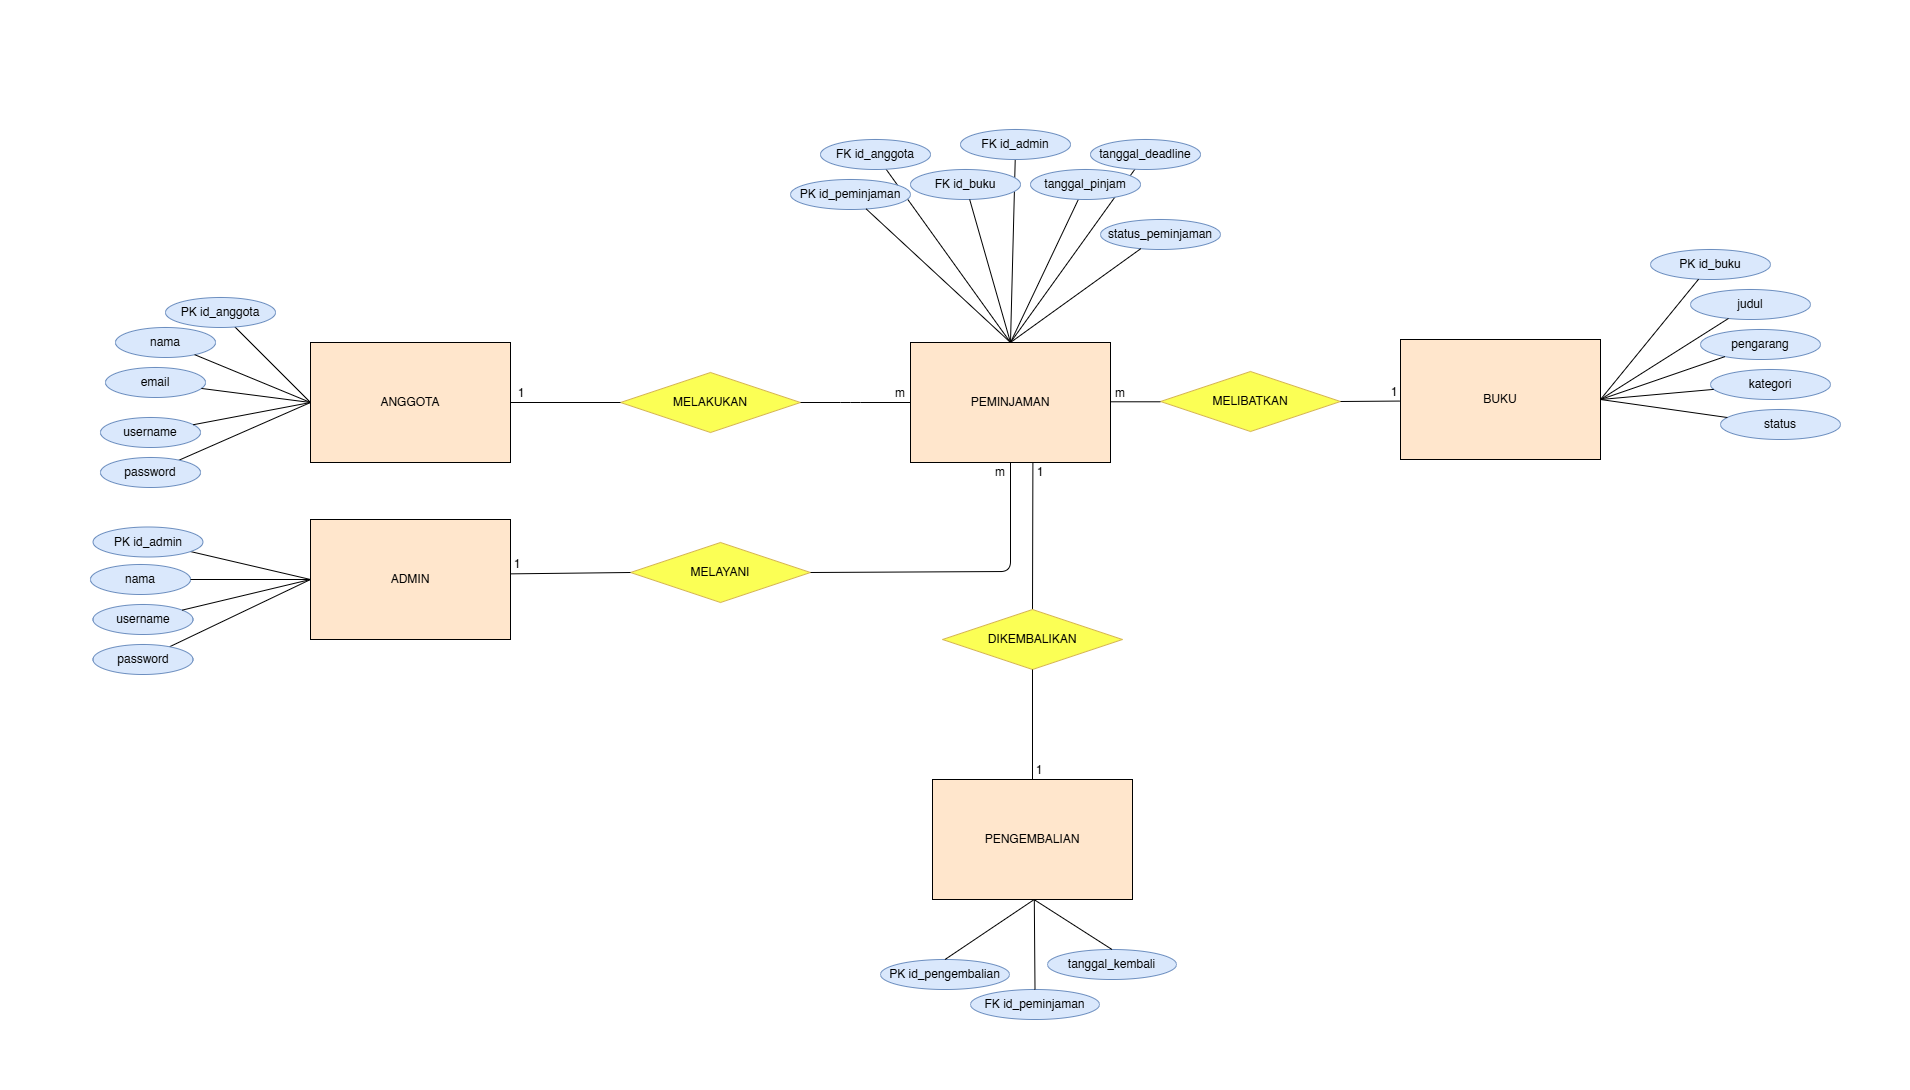

The diagram above was exported from draw.io. Its source (the exported page's mxGraphModel, read from the mxfile embedded in the PNG):
<mxGraphModel dx="2034" dy="933" grid="1" gridSize="10" guides="1" tooltips="1" connect="1" arrows="1" fold="1" page="1" pageScale="1" pageWidth="850" pageHeight="1100" math="0" shadow="0">
  <root>
    <mxCell id="0" />
    <mxCell id="1" parent="0" />
    <mxCell id="108" value="" style="rounded=0;whiteSpace=wrap;html=1;strokeColor=none;" vertex="1" parent="1">
      <mxGeometry x="-130" width="1910" height="1090" as="geometry" />
    </mxCell>
    <mxCell id="53" value="" style="endArrow=none;html=1;exitX=0.5;exitY=0;exitDx=0;exitDy=0;" edge="1" target="52" parent="1" source="5">
      <mxGeometry width="50" height="50" relative="1" as="geometry">
        <mxPoint x="980" y="433" as="sourcePoint" />
        <mxPoint x="1265" y="418" as="targetPoint" />
        <Array as="points" />
      </mxGeometry>
    </mxCell>
    <mxCell id="49" value="" style="endArrow=none;html=1;exitX=0.5;exitY=0;exitDx=0;exitDy=0;" edge="1" target="48" parent="1" source="5">
      <mxGeometry width="50" height="50" relative="1" as="geometry">
        <mxPoint x="980" y="403" as="sourcePoint" />
        <mxPoint x="1255" y="348" as="targetPoint" />
        <Array as="points" />
      </mxGeometry>
    </mxCell>
    <mxCell id="44" value="" style="endArrow=none;html=1;exitX=0.5;exitY=0;exitDx=0;exitDy=0;" edge="1" target="41" parent="1" source="5">
      <mxGeometry width="50" height="50" relative="1" as="geometry">
        <mxPoint x="1225" y="388" as="sourcePoint" />
        <mxPoint x="1235" y="298" as="targetPoint" />
        <Array as="points" />
      </mxGeometry>
    </mxCell>
    <mxCell id="51" value="" style="endArrow=none;html=1;exitX=0.5;exitY=0;exitDx=0;exitDy=0;" edge="1" target="50" parent="1" source="5">
      <mxGeometry width="50" height="50" relative="1" as="geometry">
        <mxPoint x="980" y="403" as="sourcePoint" />
        <mxPoint x="1265" y="388" as="targetPoint" />
        <Array as="points" />
      </mxGeometry>
    </mxCell>
    <mxCell id="50" value="tanggal_pinjam" style="ellipse;whiteSpace=wrap;html=1;fillColor=#dae8fc;strokeColor=#6c8ebf;" vertex="1" parent="1">
      <mxGeometry x="900" y="170" width="110" height="30" as="geometry" />
    </mxCell>
    <mxCell id="2" value="ANGGOTA" style="rounded=0;whiteSpace=wrap;html=1;fillColor=#ffe6cc;strokeColor=default;" vertex="1" parent="1">
      <mxGeometry x="180" y="343" width="200" height="120" as="geometry" />
    </mxCell>
    <mxCell id="3" value="ADMIN" style="rounded=0;whiteSpace=wrap;html=1;fillColor=#FFE6CC;strokeColor=default;" vertex="1" parent="1">
      <mxGeometry x="180" y="520" width="200" height="120" as="geometry" />
    </mxCell>
    <mxCell id="4" value="BUKU" style="rounded=0;whiteSpace=wrap;html=1;fillColor=#FFE6CC;strokeColor=default;" vertex="1" parent="1">
      <mxGeometry x="1270" y="340" width="200" height="120" as="geometry" />
    </mxCell>
    <mxCell id="5" value="PEMINJAMAN" style="rounded=0;whiteSpace=wrap;html=1;fillColor=#ffe6cc;strokeColor=default;" vertex="1" parent="1">
      <mxGeometry x="780" y="343" width="200" height="120" as="geometry" />
    </mxCell>
    <mxCell id="6" value="PENGEMBALIAN" style="rounded=0;whiteSpace=wrap;html=1;fillColor=#FFE6CC;strokeColor=default;" vertex="1" parent="1">
      <mxGeometry x="802" y="780" width="200" height="120" as="geometry" />
    </mxCell>
    <mxCell id="8" value="" style="endArrow=none;html=1;exitX=0;exitY=0.5;exitDx=0;exitDy=0;" edge="1" parent="1" source="2" target="9">
      <mxGeometry width="50" height="50" relative="1" as="geometry">
        <mxPoint x="300" y="263" as="sourcePoint" />
        <mxPoint x="190" y="313" as="targetPoint" />
        <Array as="points" />
      </mxGeometry>
    </mxCell>
    <mxCell id="9" value="PK id_anggota" style="ellipse;whiteSpace=wrap;html=1;fillColor=#dae8fc;strokeColor=#6c8ebf;" vertex="1" parent="1">
      <mxGeometry x="35" y="298" width="110" height="30" as="geometry" />
    </mxCell>
    <mxCell id="10" value="nama" style="ellipse;whiteSpace=wrap;html=1;fillColor=#dae8fc;strokeColor=#6c8ebf;" vertex="1" parent="1">
      <mxGeometry x="-15" y="328" width="100" height="30" as="geometry" />
    </mxCell>
    <mxCell id="11" value="" style="endArrow=none;html=1;exitX=0;exitY=0.5;exitDx=0;exitDy=0;" edge="1" target="10" parent="1" source="2">
      <mxGeometry width="50" height="50" relative="1" as="geometry">
        <mxPoint x="250" y="493" as="sourcePoint" />
        <mxPoint x="150" y="403" as="targetPoint" />
        <Array as="points" />
      </mxGeometry>
    </mxCell>
    <mxCell id="12" value="email" style="ellipse;whiteSpace=wrap;html=1;fillColor=#dae8fc;strokeColor=#6c8ebf;" vertex="1" parent="1">
      <mxGeometry x="-25" y="368" width="100" height="30" as="geometry" />
    </mxCell>
    <mxCell id="13" value="" style="endArrow=none;html=1;exitX=0;exitY=0.5;exitDx=0;exitDy=0;" edge="1" target="12" parent="1" source="2">
      <mxGeometry width="50" height="50" relative="1" as="geometry">
        <mxPoint x="280" y="463" as="sourcePoint" />
        <mxPoint x="140" y="463" as="targetPoint" />
        <Array as="points" />
      </mxGeometry>
    </mxCell>
    <mxCell id="14" value="username" style="ellipse;whiteSpace=wrap;html=1;fillColor=#dae8fc;strokeColor=#6c8ebf;" vertex="1" parent="1">
      <mxGeometry x="-30" y="418" width="100" height="30" as="geometry" />
    </mxCell>
    <mxCell id="15" value="" style="endArrow=none;html=1;exitX=0;exitY=0.5;exitDx=0;exitDy=0;" edge="1" target="14" parent="1" source="2">
      <mxGeometry width="50" height="50" relative="1" as="geometry">
        <mxPoint x="285" y="453" as="sourcePoint" />
        <mxPoint x="135" y="513" as="targetPoint" />
        <Array as="points" />
      </mxGeometry>
    </mxCell>
    <mxCell id="16" value="" style="endArrow=none;html=1;exitX=0;exitY=0.5;exitDx=0;exitDy=0;" edge="1" target="17" parent="1" source="2">
      <mxGeometry width="50" height="50" relative="1" as="geometry">
        <mxPoint x="290" y="443" as="sourcePoint" />
        <mxPoint x="135" y="553" as="targetPoint" />
        <Array as="points" />
      </mxGeometry>
    </mxCell>
    <mxCell id="17" value="password" style="ellipse;whiteSpace=wrap;html=1;fillColor=#dae8fc;strokeColor=#6c8ebf;" vertex="1" parent="1">
      <mxGeometry x="-30" y="458" width="100" height="30" as="geometry" />
    </mxCell>
    <mxCell id="18" value="MELAKUKAN" style="rhombus;whiteSpace=wrap;html=1;fillColor=#FBFF55;strokeColor=#d6b656;" vertex="1" parent="1">
      <mxGeometry x="490" y="373" width="180" height="60" as="geometry" />
    </mxCell>
    <mxCell id="19" value="" style="endArrow=none;html=1;exitX=1;exitY=0.5;exitDx=0;exitDy=0;" edge="1" parent="1" source="2" target="18">
      <mxGeometry width="50" height="50" relative="1" as="geometry">
        <mxPoint x="450" y="513" as="sourcePoint" />
        <mxPoint x="500" y="463" as="targetPoint" />
      </mxGeometry>
    </mxCell>
    <mxCell id="20" value="" style="endArrow=none;html=1;entryX=0;entryY=0.5;entryDx=0;entryDy=0;" edge="1" parent="1" target="5">
      <mxGeometry width="50" height="50" relative="1" as="geometry">
        <mxPoint x="670" y="403" as="sourcePoint" />
        <mxPoint x="780" y="402.5" as="targetPoint" />
        <Array as="points">
          <mxPoint x="720" y="403" />
        </Array>
      </mxGeometry>
    </mxCell>
    <mxCell id="41" value="FK id_anggota" style="ellipse;whiteSpace=wrap;html=1;fillColor=#dae8fc;strokeColor=#6c8ebf;" vertex="1" parent="1">
      <mxGeometry x="690" y="140" width="110" height="30" as="geometry" />
    </mxCell>
    <mxCell id="42" value="PK id_peminjaman" style="ellipse;whiteSpace=wrap;html=1;fillColor=#dae8fc;strokeColor=#6c8ebf;" vertex="1" parent="1">
      <mxGeometry x="660" y="180" width="120" height="30" as="geometry" />
    </mxCell>
    <mxCell id="43" value="" style="endArrow=none;html=1;exitX=0.5;exitY=0;exitDx=0;exitDy=0;" edge="1" target="42" parent="1" source="5">
      <mxGeometry width="50" height="50" relative="1" as="geometry">
        <mxPoint x="980" y="403" as="sourcePoint" />
        <mxPoint x="1195" y="388" as="targetPoint" />
        <Array as="points" />
      </mxGeometry>
    </mxCell>
    <mxCell id="46" value="FK id_buku" style="ellipse;whiteSpace=wrap;html=1;fillColor=#dae8fc;strokeColor=#6c8ebf;" vertex="1" parent="1">
      <mxGeometry x="780" y="170" width="110" height="30" as="geometry" />
    </mxCell>
    <mxCell id="47" value="" style="endArrow=none;html=1;exitX=0.5;exitY=0;exitDx=0;exitDy=0;" edge="1" target="46" parent="1" source="5">
      <mxGeometry width="50" height="50" relative="1" as="geometry">
        <mxPoint x="980" y="403" as="sourcePoint" />
        <mxPoint x="1245" y="308" as="targetPoint" />
        <Array as="points" />
      </mxGeometry>
    </mxCell>
    <mxCell id="48" value="FK id_admin" style="ellipse;whiteSpace=wrap;html=1;fillColor=#dae8fc;strokeColor=#6c8ebf;" vertex="1" parent="1">
      <mxGeometry x="830" y="130" width="110" height="30" as="geometry" />
    </mxCell>
    <mxCell id="52" value="tanggal_deadline" style="ellipse;whiteSpace=wrap;html=1;fillColor=#dae8fc;strokeColor=#6c8ebf;" vertex="1" parent="1">
      <mxGeometry x="960" y="140" width="110" height="30" as="geometry" />
    </mxCell>
    <mxCell id="54" value="status_peminjaman" style="ellipse;whiteSpace=wrap;html=1;fillColor=#dae8fc;strokeColor=#6c8ebf;" vertex="1" parent="1">
      <mxGeometry x="970" y="220" width="120" height="30" as="geometry" />
    </mxCell>
    <mxCell id="55" value="" style="endArrow=none;html=1;exitX=0.5;exitY=0;exitDx=0;exitDy=0;" edge="1" target="54" parent="1" source="5">
      <mxGeometry width="50" height="50" relative="1" as="geometry">
        <mxPoint x="980" y="433" as="sourcePoint" />
        <mxPoint x="1265" y="448" as="targetPoint" />
        <Array as="points" />
      </mxGeometry>
    </mxCell>
    <mxCell id="56" value="1" style="text;html=1;align=center;verticalAlign=middle;whiteSpace=wrap;rounded=0;" vertex="1" parent="1">
      <mxGeometry x="361" y="379" width="60" height="30" as="geometry" />
    </mxCell>
    <mxCell id="57" value="m" style="text;html=1;align=center;verticalAlign=middle;whiteSpace=wrap;rounded=0;" vertex="1" parent="1">
      <mxGeometry x="740" y="379" width="60" height="30" as="geometry" />
    </mxCell>
    <mxCell id="61" value="MELAYANI" style="rhombus;whiteSpace=wrap;html=1;fillColor=#FBFF55;strokeColor=#d6b656;" vertex="1" parent="1">
      <mxGeometry x="500" y="543" width="180" height="60" as="geometry" />
    </mxCell>
    <mxCell id="63" value="" style="endArrow=none;html=1;entryX=1;entryY=0.5;entryDx=0;entryDy=0;exitX=0.5;exitY=1;exitDx=0;exitDy=0;" edge="1" parent="1" source="5" target="61">
      <mxGeometry width="50" height="50" relative="1" as="geometry">
        <mxPoint x="980" y="402.71" as="sourcePoint" />
        <mxPoint x="1090" y="402.71" as="targetPoint" />
        <Array as="points">
          <mxPoint x="880" y="572" />
        </Array>
      </mxGeometry>
    </mxCell>
    <mxCell id="65" value="" style="endArrow=none;html=1;exitX=0.999;exitY=0.453;exitDx=0;exitDy=0;entryX=0;entryY=0.5;entryDx=0;entryDy=0;exitPerimeter=0;" edge="1" parent="1" source="3" target="61">
      <mxGeometry width="50" height="50" relative="1" as="geometry">
        <mxPoint x="390" y="572.5699999999999" as="sourcePoint" />
        <mxPoint x="500" y="572.5699999999999" as="targetPoint" />
      </mxGeometry>
    </mxCell>
    <mxCell id="66" value="1" style="text;html=1;align=center;verticalAlign=middle;whiteSpace=wrap;rounded=0;" vertex="1" parent="1">
      <mxGeometry x="357" y="550" width="60" height="30" as="geometry" />
    </mxCell>
    <mxCell id="68" value="m" style="text;html=1;align=center;verticalAlign=middle;whiteSpace=wrap;rounded=0;" vertex="1" parent="1">
      <mxGeometry x="840" y="458" width="60" height="30" as="geometry" />
    </mxCell>
    <mxCell id="69" value="" style="endArrow=none;html=1;exitX=0;exitY=0.5;exitDx=0;exitDy=0;" edge="1" parent="1" target="70" source="3">
      <mxGeometry width="50" height="50" relative="1" as="geometry">
        <mxPoint x="107.5" y="632.5" as="sourcePoint" />
        <mxPoint x="117.5" y="542.5" as="targetPoint" />
        <Array as="points" />
      </mxGeometry>
    </mxCell>
    <mxCell id="70" value="PK id_admin" style="ellipse;whiteSpace=wrap;html=1;fillColor=#dae8fc;strokeColor=#6c8ebf;" vertex="1" parent="1">
      <mxGeometry x="-37.5" y="527.5" width="110" height="30" as="geometry" />
    </mxCell>
    <mxCell id="72" value="nama" style="ellipse;whiteSpace=wrap;html=1;fillColor=#dae8fc;strokeColor=#6c8ebf;" vertex="1" parent="1">
      <mxGeometry x="-40" y="565" width="100" height="30" as="geometry" />
    </mxCell>
    <mxCell id="73" value="" style="endArrow=none;html=1;exitX=0;exitY=0.5;exitDx=0;exitDy=0;" edge="1" parent="1" target="72" source="3">
      <mxGeometry width="50" height="50" relative="1" as="geometry">
        <mxPoint x="155" y="640" as="sourcePoint" />
        <mxPoint x="125" y="640" as="targetPoint" />
        <Array as="points" />
      </mxGeometry>
    </mxCell>
    <mxCell id="74" value="username" style="ellipse;whiteSpace=wrap;html=1;fillColor=#dae8fc;strokeColor=#6c8ebf;" vertex="1" parent="1">
      <mxGeometry x="-37.5" y="605" width="100" height="30" as="geometry" />
    </mxCell>
    <mxCell id="75" value="" style="endArrow=none;html=1;exitX=0;exitY=0.5;exitDx=0;exitDy=0;" edge="1" parent="1" target="74" source="3">
      <mxGeometry width="50" height="50" relative="1" as="geometry">
        <mxPoint x="180" y="580" as="sourcePoint" />
        <mxPoint x="127.5" y="700" as="targetPoint" />
        <Array as="points" />
      </mxGeometry>
    </mxCell>
    <mxCell id="76" value="" style="endArrow=none;html=1;exitX=0;exitY=0.5;exitDx=0;exitDy=0;" edge="1" parent="1" target="77" source="3">
      <mxGeometry width="50" height="50" relative="1" as="geometry">
        <mxPoint x="172.5" y="590" as="sourcePoint" />
        <mxPoint x="127.5" y="740" as="targetPoint" />
        <Array as="points" />
      </mxGeometry>
    </mxCell>
    <mxCell id="77" value="password" style="ellipse;whiteSpace=wrap;html=1;fillColor=#dae8fc;strokeColor=#6c8ebf;" vertex="1" parent="1">
      <mxGeometry x="-37.5" y="645" width="100" height="30" as="geometry" />
    </mxCell>
    <mxCell id="78" value="MELIBATKAN" style="rhombus;whiteSpace=wrap;html=1;fillColor=#FBFF55;strokeColor=#d6b656;" vertex="1" parent="1">
      <mxGeometry x="1030" y="372" width="180" height="60" as="geometry" />
    </mxCell>
    <mxCell id="80" value="" style="endArrow=none;html=1;entryX=0;entryY=0.5;entryDx=0;entryDy=0;" edge="1" parent="1" target="78">
      <mxGeometry width="50" height="50" relative="1" as="geometry">
        <mxPoint x="980" y="402.29" as="sourcePoint" />
        <mxPoint x="1090" y="402" as="targetPoint" />
        <Array as="points">
          <mxPoint x="1030" y="402.29" />
        </Array>
      </mxGeometry>
    </mxCell>
    <mxCell id="82" value="" style="endArrow=none;html=1;exitX=1;exitY=0.5;exitDx=0;exitDy=0;entryX=-0.003;entryY=0.513;entryDx=0;entryDy=0;entryPerimeter=0;" edge="1" parent="1" source="78" target="4">
      <mxGeometry width="50" height="50" relative="1" as="geometry">
        <mxPoint x="1270" y="402.70000000000005" as="sourcePoint" />
        <mxPoint x="1380" y="402.41" as="targetPoint" />
        <Array as="points" />
      </mxGeometry>
    </mxCell>
    <mxCell id="83" value="PK id_buku" style="ellipse;whiteSpace=wrap;html=1;fillColor=#dae8fc;strokeColor=#6c8ebf;" vertex="1" parent="1">
      <mxGeometry x="1520" y="250" width="120" height="30" as="geometry" />
    </mxCell>
    <mxCell id="84" value="" style="endArrow=none;html=1;exitX=1;exitY=0.5;exitDx=0;exitDy=0;" edge="1" parent="1" target="83" source="4">
      <mxGeometry width="50" height="50" relative="1" as="geometry">
        <mxPoint x="1470" y="400" as="sourcePoint" />
        <mxPoint x="1855" y="484" as="targetPoint" />
        <Array as="points" />
      </mxGeometry>
    </mxCell>
    <mxCell id="85" value="judul" style="ellipse;whiteSpace=wrap;html=1;fillColor=#dae8fc;strokeColor=#6c8ebf;" vertex="1" parent="1">
      <mxGeometry x="1560" y="290" width="120" height="30" as="geometry" />
    </mxCell>
    <mxCell id="86" value="" style="endArrow=none;html=1;exitX=1;exitY=0.5;exitDx=0;exitDy=0;" edge="1" parent="1" target="85" source="4">
      <mxGeometry width="50" height="50" relative="1" as="geometry">
        <mxPoint x="1510" y="440" as="sourcePoint" />
        <mxPoint x="1895" y="524" as="targetPoint" />
        <Array as="points" />
      </mxGeometry>
    </mxCell>
    <mxCell id="87" value="pengarang" style="ellipse;whiteSpace=wrap;html=1;fillColor=#dae8fc;strokeColor=#6c8ebf;" vertex="1" parent="1">
      <mxGeometry x="1570" y="330" width="120" height="30" as="geometry" />
    </mxCell>
    <mxCell id="88" value="" style="endArrow=none;html=1;exitX=1;exitY=0.5;exitDx=0;exitDy=0;" edge="1" parent="1" target="87" source="4">
      <mxGeometry width="50" height="50" relative="1" as="geometry">
        <mxPoint x="1480" y="440" as="sourcePoint" />
        <mxPoint x="1905" y="564" as="targetPoint" />
        <Array as="points" />
      </mxGeometry>
    </mxCell>
    <mxCell id="89" value="kategori" style="ellipse;whiteSpace=wrap;html=1;fillColor=#dae8fc;strokeColor=#6c8ebf;" vertex="1" parent="1">
      <mxGeometry x="1580" y="370" width="120" height="30" as="geometry" />
    </mxCell>
    <mxCell id="90" value="" style="endArrow=none;html=1;exitX=1;exitY=0.5;exitDx=0;exitDy=0;" edge="1" parent="1" target="89" source="4">
      <mxGeometry width="50" height="50" relative="1" as="geometry">
        <mxPoint x="1480" y="440" as="sourcePoint" />
        <mxPoint x="1915" y="604" as="targetPoint" />
        <Array as="points" />
      </mxGeometry>
    </mxCell>
    <mxCell id="91" value="status" style="ellipse;whiteSpace=wrap;html=1;fillColor=#dae8fc;strokeColor=#6c8ebf;" vertex="1" parent="1">
      <mxGeometry x="1590" y="410" width="120" height="30" as="geometry" />
    </mxCell>
    <mxCell id="92" value="" style="endArrow=none;html=1;exitX=1;exitY=0.5;exitDx=0;exitDy=0;" edge="1" parent="1" target="91" source="4">
      <mxGeometry width="50" height="50" relative="1" as="geometry">
        <mxPoint x="1480" y="440" as="sourcePoint" />
        <mxPoint x="1925" y="644" as="targetPoint" />
        <Array as="points" />
      </mxGeometry>
    </mxCell>
    <mxCell id="95" value="m" style="text;html=1;align=center;verticalAlign=middle;whiteSpace=wrap;rounded=0;" vertex="1" parent="1">
      <mxGeometry x="960" y="379" width="60" height="30" as="geometry" />
    </mxCell>
    <mxCell id="96" value="1" style="text;html=1;align=center;verticalAlign=middle;whiteSpace=wrap;rounded=0;" vertex="1" parent="1">
      <mxGeometry x="1234" y="378" width="60" height="30" as="geometry" />
    </mxCell>
    <mxCell id="97" value="" style="endArrow=none;html=1;entryX=0.612;entryY=1.001;entryDx=0;entryDy=0;entryPerimeter=0;exitX=0.5;exitY=0;exitDx=0;exitDy=0;" edge="1" parent="1" source="98" target="5">
      <mxGeometry width="50" height="50" relative="1" as="geometry">
        <mxPoint x="902" y="670" as="sourcePoint" />
        <mxPoint x="902" y="470" as="targetPoint" />
      </mxGeometry>
    </mxCell>
    <mxCell id="98" value="DIKEMBALIKAN" style="rhombus;whiteSpace=wrap;html=1;fillColor=#FBFF55;strokeColor=#d6b656;" vertex="1" parent="1">
      <mxGeometry x="812" y="610" width="180" height="60" as="geometry" />
    </mxCell>
    <mxCell id="99" value="" style="endArrow=none;html=1;entryX=0.5;entryY=1;entryDx=0;entryDy=0;exitX=0.5;exitY=0;exitDx=0;exitDy=0;" edge="1" parent="1" source="6" target="98">
      <mxGeometry width="50" height="50" relative="1" as="geometry">
        <mxPoint x="900" y="780" as="sourcePoint" />
        <mxPoint x="900" y="670" as="targetPoint" />
      </mxGeometry>
    </mxCell>
    <mxCell id="100" value="1" style="text;html=1;align=center;verticalAlign=middle;whiteSpace=wrap;rounded=0;" vertex="1" parent="1">
      <mxGeometry x="880" y="458" width="60" height="30" as="geometry" />
    </mxCell>
    <mxCell id="101" value="1" style="text;html=1;align=center;verticalAlign=middle;whiteSpace=wrap;rounded=0;" vertex="1" parent="1">
      <mxGeometry x="879" y="756" width="60" height="30" as="geometry" />
    </mxCell>
    <mxCell id="102" value="PK id_pengembalian" style="ellipse;whiteSpace=wrap;html=1;fillColor=#dae8fc;strokeColor=#6c8ebf;" vertex="1" parent="1">
      <mxGeometry x="750" y="960" width="129" height="30" as="geometry" />
    </mxCell>
    <mxCell id="103" value="" style="endArrow=none;html=1;exitX=0.5;exitY=0;exitDx=0;exitDy=0;entryX=0.507;entryY=1.002;entryDx=0;entryDy=0;entryPerimeter=0;" edge="1" parent="1" target="6" source="102">
      <mxGeometry width="50" height="50" relative="1" as="geometry">
        <mxPoint x="710" y="1090" as="sourcePoint" />
        <mxPoint x="902" y="900" as="targetPoint" />
        <Array as="points" />
      </mxGeometry>
    </mxCell>
    <mxCell id="104" value="FK id_peminjaman" style="ellipse;whiteSpace=wrap;html=1;fillColor=#dae8fc;strokeColor=#6c8ebf;" vertex="1" parent="1">
      <mxGeometry x="840" y="990" width="129" height="30" as="geometry" />
    </mxCell>
    <mxCell id="105" value="" style="endArrow=none;html=1;exitX=0.5;exitY=0;exitDx=0;exitDy=0;entryX=0.509;entryY=1;entryDx=0;entryDy=0;entryPerimeter=0;" edge="1" parent="1" source="104" target="6">
      <mxGeometry width="50" height="50" relative="1" as="geometry">
        <mxPoint x="720" y="1100" as="sourcePoint" />
        <mxPoint x="913" y="910" as="targetPoint" />
        <Array as="points" />
      </mxGeometry>
    </mxCell>
    <mxCell id="106" value="tanggal_kembali" style="ellipse;whiteSpace=wrap;html=1;fillColor=#dae8fc;strokeColor=#6c8ebf;" vertex="1" parent="1">
      <mxGeometry x="917" y="950" width="129" height="30" as="geometry" />
    </mxCell>
    <mxCell id="107" value="" style="endArrow=none;html=1;exitX=0.5;exitY=0;exitDx=0;exitDy=0;entryX=0.509;entryY=1.002;entryDx=0;entryDy=0;entryPerimeter=0;" edge="1" parent="1" source="106" target="6">
      <mxGeometry width="50" height="50" relative="1" as="geometry">
        <mxPoint x="877" y="1080" as="sourcePoint" />
        <mxPoint x="1070" y="890" as="targetPoint" />
        <Array as="points" />
      </mxGeometry>
    </mxCell>
  </root>
</mxGraphModel>